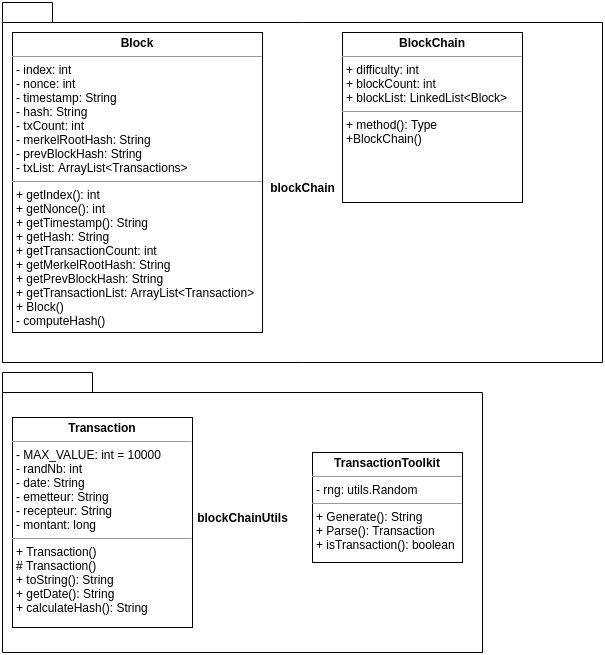

The diagram above was exported from draw.io. Its source (the exported page's mxGraphModel, read from the mxfile embedded in the PNG):
<mxGraphModel dx="2762" dy="843" grid="1" gridSize="10" guides="1" tooltips="1" connect="1" arrows="1" fold="1" page="1" pageScale="1" pageWidth="1100" pageHeight="850" background="#ffffff" math="0" shadow="0">
  <root>
    <mxCell id="0" />
    <mxCell id="1" parent="0" />
    <mxCell id="7D4gtGk_UvNgQgzEOUKc-2" value="blockChain" style="shape=folder;fontStyle=1;spacingTop=10;tabWidth=50;tabHeight=20;tabPosition=left;html=1;" parent="1" vertex="1">
      <mxGeometry x="-1080" y="10" width="600" height="360" as="geometry" />
    </mxCell>
    <mxCell id="7D4gtGk_UvNgQgzEOUKc-1" value="&lt;p style=&quot;margin: 0px ; margin-top: 4px ; text-align: center&quot;&gt;&lt;b&gt;Block&lt;/b&gt;&lt;/p&gt;&lt;hr size=&quot;1&quot;&gt;&lt;p style=&quot;margin: 0px ; margin-left: 4px&quot;&gt;- index: int&lt;/p&gt;&lt;p style=&quot;margin: 0px ; margin-left: 4px&quot;&gt;- nonce: int&lt;/p&gt;&lt;p style=&quot;margin: 0px ; margin-left: 4px&quot;&gt;- timestamp: String&lt;/p&gt;&lt;p style=&quot;margin: 0px ; margin-left: 4px&quot;&gt;- hash: String&lt;/p&gt;&lt;p style=&quot;margin: 0px ; margin-left: 4px&quot;&gt;- txCount: int&lt;/p&gt;&lt;p style=&quot;margin: 0px ; margin-left: 4px&quot;&gt;- merkelRootHash: String&lt;/p&gt;&lt;p style=&quot;margin: 0px ; margin-left: 4px&quot;&gt;- prevBlockHash: String&lt;/p&gt;&lt;p style=&quot;margin: 0px ; margin-left: 4px&quot;&gt;- txList: ArrayList&amp;lt;Transactions&amp;gt;&lt;/p&gt;&lt;hr size=&quot;1&quot;&gt;&lt;p style=&quot;margin: 0px ; margin-left: 4px&quot;&gt;&lt;span&gt;+ getIndex(): int&lt;/span&gt;&lt;/p&gt;&lt;p style=&quot;margin: 0px 0px 0px 4px&quot;&gt;+ getNonce(): int&lt;/p&gt;&lt;p style=&quot;margin: 0px 0px 0px 4px&quot;&gt;+ getTimestamp(): String&lt;/p&gt;&lt;p style=&quot;margin: 0px 0px 0px 4px&quot;&gt;+ getHash: String&lt;/p&gt;&lt;p style=&quot;margin: 0px 0px 0px 4px&quot;&gt;+ getTransactionCount: int&lt;/p&gt;&lt;p style=&quot;margin: 0px 0px 0px 4px&quot;&gt;+ getMerkelRootHash: String&lt;/p&gt;&lt;p style=&quot;margin: 0px 0px 0px 4px&quot;&gt;+ getPrevBlockHash: String&lt;/p&gt;&lt;p style=&quot;margin: 0px 0px 0px 4px&quot;&gt;+ getTransactionList: ArrayList&amp;lt;Transaction&amp;gt;&lt;/p&gt;&lt;p style=&quot;margin: 0px 0px 0px 4px&quot;&gt;+ Block()&lt;/p&gt;&lt;p style=&quot;margin: 0px 0px 0px 4px&quot;&gt;- computeHash()&lt;/p&gt;" style="verticalAlign=top;align=left;overflow=fill;fontSize=12;fontFamily=Helvetica;html=1;" parent="1" vertex="1">
      <mxGeometry x="-1070" y="40" width="250" height="300" as="geometry" />
    </mxCell>
    <mxCell id="7D4gtGk_UvNgQgzEOUKc-6" value="&lt;p style=&quot;margin: 0px ; margin-top: 4px ; text-align: center&quot;&gt;&lt;b&gt;BlockChain&lt;/b&gt;&lt;/p&gt;&lt;hr size=&quot;1&quot;&gt;&lt;p style=&quot;margin: 0px ; margin-left: 4px&quot;&gt;+ difficulty: int&lt;/p&gt;&lt;p style=&quot;margin: 0px ; margin-left: 4px&quot;&gt;+ blockCount: int&lt;/p&gt;&lt;p style=&quot;margin: 0px ; margin-left: 4px&quot;&gt;+ blockList: LinkedList&amp;lt;Block&amp;gt;&lt;/p&gt;&lt;hr size=&quot;1&quot;&gt;&lt;p style=&quot;margin: 0px ; margin-left: 4px&quot;&gt;+ method(): Type&lt;/p&gt;&lt;p style=&quot;margin: 0px ; margin-left: 4px&quot;&gt;&lt;span&gt;+BlockChain()&lt;/span&gt;&lt;/p&gt;&lt;p style=&quot;margin: 0px ; margin-left: 4px&quot;&gt;&lt;br&gt;&lt;/p&gt;" style="verticalAlign=top;align=left;overflow=fill;fontSize=12;fontFamily=Helvetica;html=1;" parent="1" vertex="1">
      <mxGeometry x="-740" y="40" width="180" height="170" as="geometry" />
    </mxCell>
    <mxCell id="7D4gtGk_UvNgQgzEOUKc-12" style="edgeStyle=orthogonalEdgeStyle;rounded=0;orthogonalLoop=1;jettySize=auto;html=1;exitX=0.5;exitY=1;exitDx=0;exitDy=0;" parent="1" source="7D4gtGk_UvNgQgzEOUKc-1" target="7D4gtGk_UvNgQgzEOUKc-1" edge="1">
      <mxGeometry relative="1" as="geometry" />
    </mxCell>
    <mxCell id="BsyAIczvQ4gKBGtpU6_M-1" value="blockChainUtils" style="shape=folder;fontStyle=1;spacingTop=10;tabWidth=90;tabHeight=20;tabPosition=left;html=1;" parent="1" vertex="1">
      <mxGeometry x="-1080" y="380" width="480" height="280" as="geometry" />
    </mxCell>
    <mxCell id="BsyAIczvQ4gKBGtpU6_M-3" value="&lt;p style=&quot;margin: 0px ; margin-top: 4px ; text-align: center&quot;&gt;&lt;b&gt;Transaction&lt;/b&gt;&lt;/p&gt;&lt;hr size=&quot;1&quot;&gt;&lt;p style=&quot;margin: 0px ; margin-left: 4px&quot;&gt;- MAX_VALUE: int = 10000&lt;/p&gt;&lt;p style=&quot;margin: 0px ; margin-left: 4px&quot;&gt;- randNb: int&lt;/p&gt;&lt;p style=&quot;margin: 0px ; margin-left: 4px&quot;&gt;- date: String&lt;/p&gt;&lt;p style=&quot;margin: 0px ; margin-left: 4px&quot;&gt;- emetteur: String&lt;/p&gt;&lt;p style=&quot;margin: 0px ; margin-left: 4px&quot;&gt;- recepteur: String&lt;/p&gt;&lt;p style=&quot;margin: 0px ; margin-left: 4px&quot;&gt;- montant: long&lt;/p&gt;&lt;hr size=&quot;1&quot;&gt;&lt;p style=&quot;margin: 0px ; margin-left: 4px&quot;&gt;&lt;span&gt;+ Transaction()&lt;/span&gt;&lt;br&gt;&lt;/p&gt;&lt;p style=&quot;margin: 0px ; margin-left: 4px&quot;&gt;&lt;span&gt;# Transaction()&lt;/span&gt;&lt;/p&gt;&lt;p style=&quot;margin: 0px ; margin-left: 4px&quot;&gt;+ toString(): String&lt;/p&gt;&lt;p style=&quot;margin: 0px ; margin-left: 4px&quot;&gt;&lt;span&gt;+ getDate(): String&lt;/span&gt;&lt;/p&gt;&lt;p style=&quot;margin: 0px ; margin-left: 4px&quot;&gt;+ calculateHash(): String&lt;span&gt;&lt;br&gt;&lt;/span&gt;&lt;/p&gt;" style="verticalAlign=top;align=left;overflow=fill;fontSize=12;fontFamily=Helvetica;html=1;" parent="1" vertex="1">
      <mxGeometry x="-1070" y="425" width="180" height="210" as="geometry" />
    </mxCell>
    <mxCell id="BsyAIczvQ4gKBGtpU6_M-6" value="&lt;p style=&quot;margin: 0px ; margin-top: 4px ; text-align: center&quot;&gt;&lt;b&gt;TransactionToolkit&lt;/b&gt;&lt;/p&gt;&lt;hr size=&quot;1&quot;&gt;&lt;p style=&quot;margin: 0px ; margin-left: 4px&quot;&gt;&lt;span&gt;- rng: utils.Random&lt;/span&gt;&lt;/p&gt;&lt;hr size=&quot;1&quot;&gt;&lt;p style=&quot;margin: 0px ; margin-left: 4px&quot;&gt;&lt;span&gt;+ Generate(): String&lt;/span&gt;&lt;br&gt;&lt;/p&gt;&lt;p style=&quot;margin: 0px ; margin-left: 4px&quot;&gt;&lt;span&gt;+ Parse(): Transaction&lt;/span&gt;&lt;/p&gt;&lt;p style=&quot;margin: 0px ; margin-left: 4px&quot;&gt;&lt;span&gt;+ isTransaction(): boolean&lt;/span&gt;&lt;/p&gt;" style="verticalAlign=top;align=left;overflow=fill;fontSize=12;fontFamily=Helvetica;html=1;" parent="1" vertex="1">
      <mxGeometry x="-770" y="460" width="150" height="110" as="geometry" />
    </mxCell>
  </root>
</mxGraphModel>